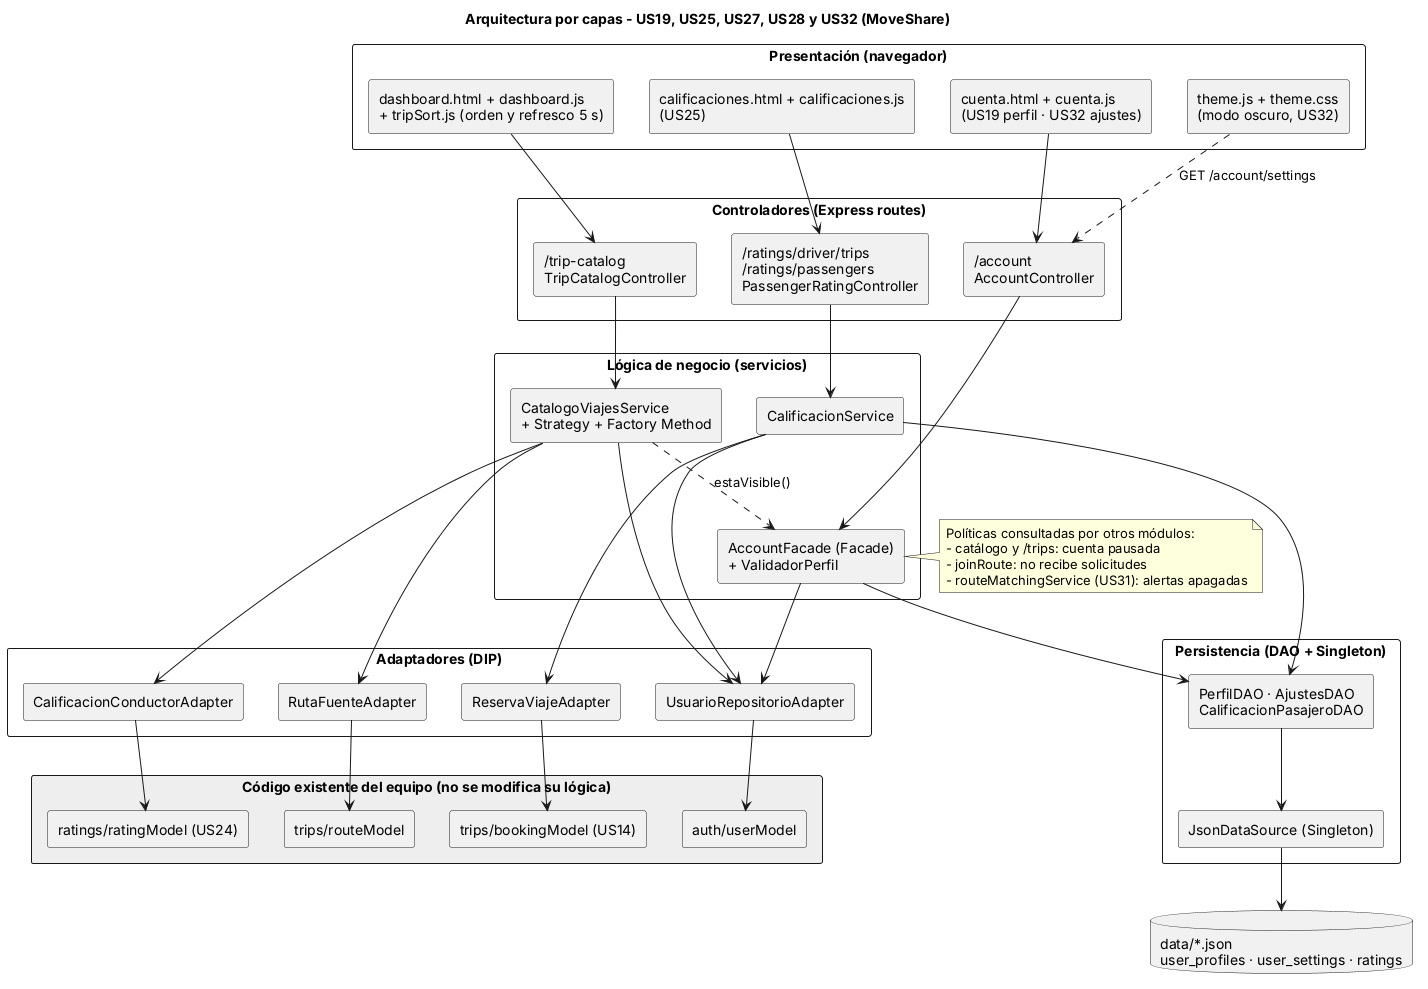

The diagram above was rendered by PlantUML. Its source (embedded in the PNG):
@startuml arquitectura_us19_us25_us27_us28_us32
title Arquitectura por capas - US19, US25, US27, US28 y US32 (MoveShare)
skinparam shadowing false
skinparam componentStyle rectangle
skinparam packageStyle rectangle

rectangle "Presentación (navegador)" as FE {
  component "dashboard.html + dashboard.js\n+ tripSort.js (orden y refresco 5 s)" as dash
  component "cuenta.html + cuenta.js\n(US19 perfil · US32 ajustes)" as cuentaUI
  component "calificaciones.html + calificaciones.js\n(US25)" as calUI
  component "theme.js + theme.css\n(modo oscuro, US32)" as theme
}

rectangle "Controladores (Express routes)" as CT {
  component "/trip-catalog\nTripCatalogController" as ctCat
  component "/account\nAccountController" as ctAcc
  component "/ratings/driver/trips\n/ratings/passengers\nPassengerRatingController" as ctRat
}

rectangle "Lógica de negocio (servicios)" as SV {
  component "CatalogoViajesService\n+ Strategy + Factory Method" as svCat
  component "AccountFacade (Facade)\n+ ValidadorPerfil" as svAcc
  component "CalificacionService" as svRat
}

rectangle "Adaptadores (DIP)" as AD {
  component "RutaFuenteAdapter" as adRuta
  component "CalificacionConductorAdapter" as adCond
  component "UsuarioRepositorioAdapter" as adUser
  component "ReservaViajeAdapter" as adRes
}

rectangle "Persistencia (DAO + Singleton)" as DA {
  component "PerfilDAO · AjustesDAO\nCalificacionPasajeroDAO" as dao
  component "JsonDataSource (Singleton)" as ds
}

rectangle "Código existente del equipo (no se modifica su lógica)" as EX #EEEEEE {
  component "trips/routeModel" as exRoute
  component "trips/bookingModel (US14)" as exBook
  component "ratings/ratingModel (US24)" as exRat
  component "auth/userModel" as exUser
}

database "data/*.json\nuser_profiles · user_settings · ratings" as files

dash --> ctCat
cuentaUI --> ctAcc
calUI --> ctRat
theme ..> ctAcc : GET /account/settings

ctCat --> svCat
ctAcc --> svAcc
ctRat --> svRat

svCat --> adRuta
svCat --> adCond
svCat --> adUser
svCat ..> svAcc : estaVisible()
svAcc --> adUser
svAcc --> dao
svRat --> adRes
svRat --> adUser
svRat --> dao

adRuta --> exRoute
adCond --> exRat
adUser --> exUser
adRes --> exBook

dao --> ds
ds --> files

note right of svAcc
  Políticas consultadas por otros módulos:
  - catálogo y /trips: cuenta pausada
  - joinRoute: no recibe solicitudes
  - routeMatchingService (US31): alertas apagadas
end note
@enduml